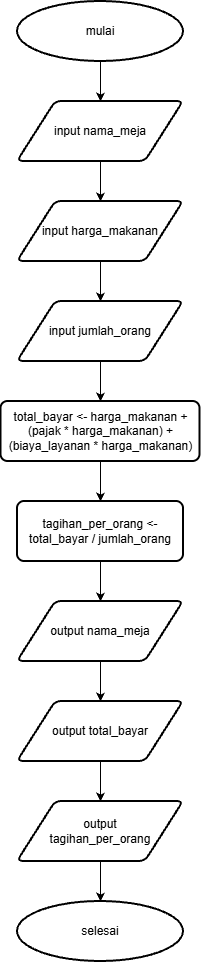

The diagram above was exported from draw.io. Its source (the exported page's mxGraphModel, read from the mxfile embedded in the PNG):
<mxGraphModel dx="893" dy="708" grid="1" gridSize="10" guides="1" tooltips="1" connect="1" arrows="1" fold="1" page="1" pageScale="1" pageWidth="827" pageHeight="1169" math="0" shadow="0">
  <root>
    <mxCell id="0" />
    <mxCell id="1" parent="0" />
    <mxCell id="mz2y9MgHzbczrsji_FJj-17" edge="1" parent="1" source="mz2y9MgHzbczrsji_FJj-14" style="edgeStyle=orthogonalEdgeStyle;rounded=0;orthogonalLoop=1;jettySize=auto;html=1;defaultLabelBackgroundColor=page;labelPadding=0 4;" target="mz2y9MgHzbczrsji_FJj-16" value="">
      <mxGeometry relative="1" as="geometry" />
    </mxCell>
    <mxCell id="mz2y9MgHzbczrsji_FJj-14" parent="1" style="strokeWidth=2;html=1;shape=mxgraph.flowchart.start_1;whiteSpace=wrap;perimeter=ellipsePerimeter;" value="mulai" vertex="1">
      <mxGeometry height="60" width="166" x="331" y="40" as="geometry" />
    </mxCell>
    <mxCell id="mz2y9MgHzbczrsji_FJj-19" edge="1" parent="1" source="mz2y9MgHzbczrsji_FJj-16" style="edgeStyle=orthogonalEdgeStyle;rounded=0;orthogonalLoop=1;jettySize=auto;html=1;defaultLabelBackgroundColor=page;labelPadding=0 4;" target="mz2y9MgHzbczrsji_FJj-18" value="">
      <mxGeometry relative="1" as="geometry" />
    </mxCell>
    <mxCell id="mz2y9MgHzbczrsji_FJj-16" parent="1" style="shape=parallelogram;html=1;strokeWidth=2;perimeter=parallelogramPerimeter;whiteSpace=wrap;rounded=1;arcSize=12;size=0.23;" value="input nama_meja" vertex="1">
      <mxGeometry height="60" width="166" x="331" y="140" as="geometry" />
    </mxCell>
    <mxCell id="mz2y9MgHzbczrsji_FJj-21" edge="1" parent="1" source="mz2y9MgHzbczrsji_FJj-18" style="edgeStyle=orthogonalEdgeStyle;rounded=0;orthogonalLoop=1;jettySize=auto;html=1;defaultLabelBackgroundColor=page;labelPadding=0 4;" target="mz2y9MgHzbczrsji_FJj-20" value="">
      <mxGeometry relative="1" as="geometry" />
    </mxCell>
    <mxCell id="mz2y9MgHzbczrsji_FJj-18" parent="1" style="shape=parallelogram;html=1;strokeWidth=2;perimeter=parallelogramPerimeter;whiteSpace=wrap;rounded=1;arcSize=12;size=0.23;" value="input harga_makanan" vertex="1">
      <mxGeometry height="60" width="166" x="331" y="240" as="geometry" />
    </mxCell>
    <mxCell id="mz2y9MgHzbczrsji_FJj-24" edge="1" parent="1" source="mz2y9MgHzbczrsji_FJj-20" style="edgeStyle=orthogonalEdgeStyle;rounded=0;orthogonalLoop=1;jettySize=auto;html=1;defaultLabelBackgroundColor=page;labelPadding=0 4;" target="mz2y9MgHzbczrsji_FJj-23" value="">
      <mxGeometry relative="1" as="geometry" />
    </mxCell>
    <mxCell id="mz2y9MgHzbczrsji_FJj-20" parent="1" style="shape=parallelogram;html=1;strokeWidth=2;perimeter=parallelogramPerimeter;whiteSpace=wrap;rounded=1;arcSize=12;size=0.23;" value="input jumlah_orang" vertex="1">
      <mxGeometry height="60" width="166" x="331" y="340" as="geometry" />
    </mxCell>
    <mxCell id="mz2y9MgHzbczrsji_FJj-26" edge="1" parent="1" source="mz2y9MgHzbczrsji_FJj-23" style="edgeStyle=orthogonalEdgeStyle;rounded=0;orthogonalLoop=1;jettySize=auto;html=1;defaultLabelBackgroundColor=page;labelPadding=0 4;" target="mz2y9MgHzbczrsji_FJj-25" value="">
      <mxGeometry relative="1" as="geometry" />
    </mxCell>
    <mxCell id="mz2y9MgHzbczrsji_FJj-23" parent="1" style="rounded=1;whiteSpace=wrap;html=1;absoluteArcSize=1;arcSize=14;strokeWidth=2;roundedPerimeter=1;" value="total_bayar &amp;lt;- harga_makanan + (pajak * harga_makanan) + (biaya_layanan * harga_makanan)" vertex="1">
      <mxGeometry height="60" width="199" x="314.5" y="440" as="geometry" />
    </mxCell>
    <mxCell id="mz2y9MgHzbczrsji_FJj-30" edge="1" parent="1" source="mz2y9MgHzbczrsji_FJj-25" style="edgeStyle=orthogonalEdgeStyle;rounded=0;orthogonalLoop=1;jettySize=auto;html=1;defaultLabelBackgroundColor=page;labelPadding=0 4;" target="mz2y9MgHzbczrsji_FJj-29" value="">
      <mxGeometry relative="1" as="geometry" />
    </mxCell>
    <mxCell id="mz2y9MgHzbczrsji_FJj-25" parent="1" style="whiteSpace=wrap;html=1;rounded=1;absoluteArcSize=1;arcSize=14;strokeWidth=2;roundedPerimeter=1;" value="tagihan_per_orang &amp;lt;- total_bayar / jumlah_orang" vertex="1">
      <mxGeometry height="60" width="166" x="331" y="540" as="geometry" />
    </mxCell>
    <mxCell id="mz2y9MgHzbczrsji_FJj-32" edge="1" parent="1" source="mz2y9MgHzbczrsji_FJj-29" style="edgeStyle=orthogonalEdgeStyle;rounded=0;orthogonalLoop=1;jettySize=auto;html=1;defaultLabelBackgroundColor=page;labelPadding=0 4;" target="mz2y9MgHzbczrsji_FJj-31" value="">
      <mxGeometry relative="1" as="geometry" />
    </mxCell>
    <mxCell id="mz2y9MgHzbczrsji_FJj-29" parent="1" style="shape=parallelogram;html=1;strokeWidth=2;perimeter=parallelogramPerimeter;whiteSpace=wrap;rounded=1;arcSize=12;size=0.23;" value="output nama_meja" vertex="1">
      <mxGeometry height="60" width="166" x="331" y="640" as="geometry" />
    </mxCell>
    <mxCell id="mz2y9MgHzbczrsji_FJj-34" edge="1" parent="1" source="mz2y9MgHzbczrsji_FJj-31" style="edgeStyle=orthogonalEdgeStyle;rounded=0;orthogonalLoop=1;jettySize=auto;html=1;defaultLabelBackgroundColor=page;labelPadding=0 4;" target="mz2y9MgHzbczrsji_FJj-33" value="">
      <mxGeometry relative="1" as="geometry" />
    </mxCell>
    <mxCell id="mz2y9MgHzbczrsji_FJj-31" parent="1" style="shape=parallelogram;html=1;strokeWidth=2;perimeter=parallelogramPerimeter;whiteSpace=wrap;rounded=1;arcSize=12;size=0.23;" value="output total_bayar" vertex="1">
      <mxGeometry height="60" width="166" x="331" y="740" as="geometry" />
    </mxCell>
    <mxCell id="mz2y9MgHzbczrsji_FJj-36" edge="1" parent="1" source="mz2y9MgHzbczrsji_FJj-33" style="edgeStyle=orthogonalEdgeStyle;rounded=0;orthogonalLoop=1;jettySize=auto;html=1;defaultLabelBackgroundColor=page;labelPadding=0 4;" target="mz2y9MgHzbczrsji_FJj-35" value="">
      <mxGeometry relative="1" as="geometry" />
    </mxCell>
    <mxCell id="mz2y9MgHzbczrsji_FJj-33" parent="1" style="shape=parallelogram;html=1;strokeWidth=2;perimeter=parallelogramPerimeter;whiteSpace=wrap;rounded=1;arcSize=12;size=0.23;" value="output&lt;div&gt;tagihan_per_orang&lt;/div&gt;" vertex="1">
      <mxGeometry height="60" width="166" x="331" y="840" as="geometry" />
    </mxCell>
    <mxCell id="mz2y9MgHzbczrsji_FJj-35" parent="1" style="strokeWidth=2;html=1;shape=mxgraph.flowchart.start_1;whiteSpace=wrap;perimeter=ellipsePerimeter;" value="selesai" vertex="1">
      <mxGeometry height="60" width="166" x="331" y="940" as="geometry" />
    </mxCell>
  </root>
</mxGraphModel>